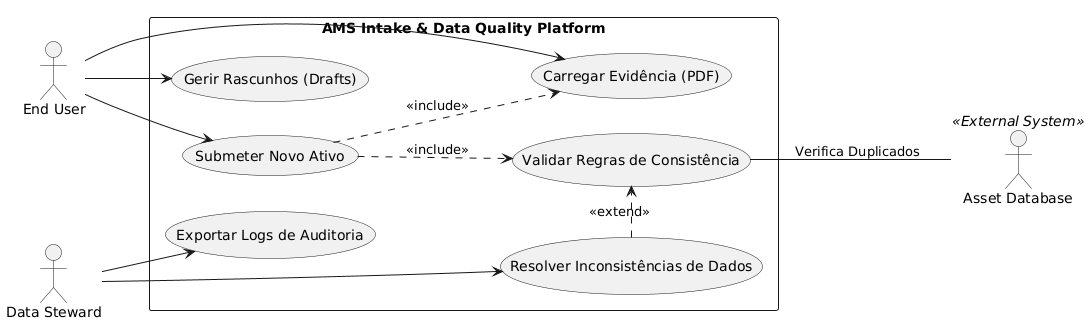

The diagram above was rendered by PlantUML. Its source (embedded in the PNG):
@startuml
left to right direction
skinparam packageStyle rectangle

' --- ACTORS ---
actor "End User" as User
actor "Data Steward" as Steward
actor "Asset Database" as DB <<External System>>

' --- SYSTEM BOUNDARY ---
rectangle "AMS Intake & Data Quality Platform" {
  
  ' Core Use Cases
  usecase "Submeter Novo Ativo" as UC1
  usecase "Gerir Rascunhos (Drafts)" as UC2
  usecase "Carregar Evidência (PDF)" as UC3
  
  ' Variant 4 Specific Use Cases (Quality & Consistency)
  usecase "Validar Regras de Consistência" as UC4
  usecase "Resolver Inconsistências de Dados" as UC5
  usecase "Exportar Logs de Auditoria" as UC6
  
  ' --- RELATIONS (Includes & Extends) ---
  
  ' Submissão obriga sempre a Validar e a ter Evidência (Include)
  UC1 ..> UC4 : <<include>>
  UC1 ..> UC3 : <<include>>
  
  ' Resolver Inconsistências acontece SE a validação falhar (Extend)
  UC5 .> UC4 : <<extend>>
}

' --- ASSOCIATIONS ---

' User Actions
User --> UC1
User --> UC2
User --> UC3

' Data Steward Actions (Quality Control)
Steward --> UC5
Steward --> UC6

' External System Interaction
' A validação verifica duplicados na BD externa
UC4 -- DB : Verifica Duplicados
@enduml